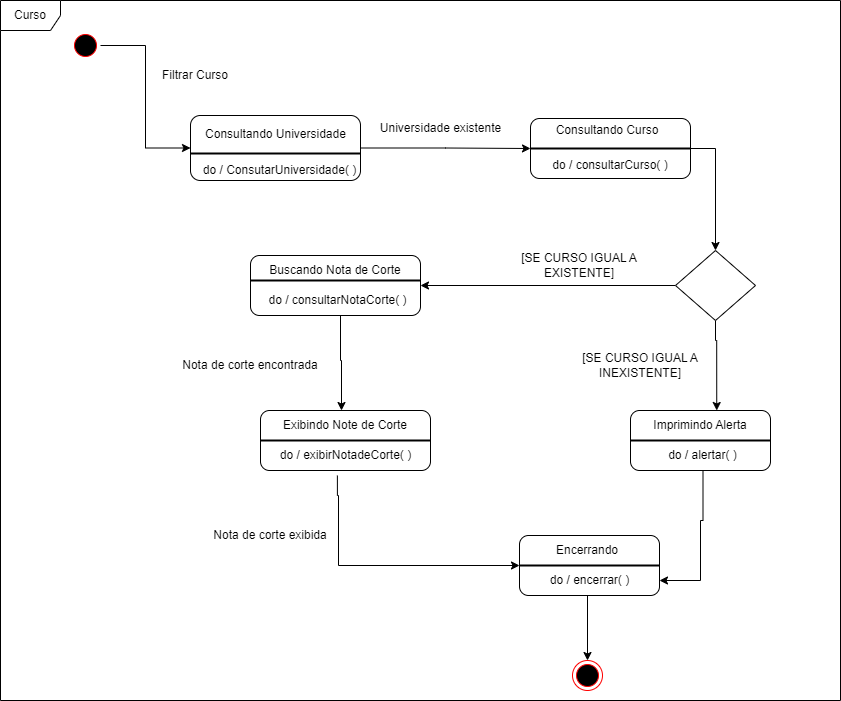

The diagram above was exported from draw.io. Its source (the exported page's mxGraphModel, read from the mxfile embedded in the PNG):
<mxGraphModel dx="990" dy="427" grid="1" gridSize="10" guides="1" tooltips="1" connect="1" arrows="1" fold="1" page="1" pageScale="1" pageWidth="827" pageHeight="1169" math="0" shadow="0">
  <root>
    <mxCell id="0" />
    <mxCell id="1" parent="0" />
    <mxCell id="MRJrD3txYDlSixC1dY6y-1" value="" style="edgeStyle=orthogonalEdgeStyle;rounded=0;orthogonalLoop=1;jettySize=auto;html=1;exitX=1;exitY=0.5;exitDx=0;exitDy=0;entryX=0;entryY=0.5;entryDx=0;entryDy=0;" parent="1" source="MRJrD3txYDlSixC1dY6y-4" target="MRJrD3txYDlSixC1dY6y-3" edge="1">
      <mxGeometry relative="1" as="geometry">
        <mxPoint x="420" y="260" as="targetPoint" />
      </mxGeometry>
    </mxCell>
    <mxCell id="MRJrD3txYDlSixC1dY6y-2" style="edgeStyle=orthogonalEdgeStyle;rounded=0;orthogonalLoop=1;jettySize=auto;html=1;entryX=0;entryY=0.5;entryDx=0;entryDy=0;entryPerimeter=0;" parent="1" source="MRJrD3txYDlSixC1dY6y-3" target="MRJrD3txYDlSixC1dY6y-15" edge="1">
      <mxGeometry relative="1" as="geometry">
        <mxPoint x="720" y="315" as="targetPoint" />
      </mxGeometry>
    </mxCell>
    <mxCell id="MRJrD3txYDlSixC1dY6y-3" value="" style="rounded=1;whiteSpace=wrap;html=1;gradientColor=none;" parent="1" vertex="1">
      <mxGeometry x="470" y="285" width="170" height="65" as="geometry" />
    </mxCell>
    <mxCell id="MRJrD3txYDlSixC1dY6y-4" value="" style="ellipse;html=1;shape=startState;fillColor=#000000;strokeColor=#ff0000;" parent="1" vertex="1">
      <mxGeometry x="350" y="200" width="30" height="30" as="geometry" />
    </mxCell>
    <mxCell id="MRJrD3txYDlSixC1dY6y-5" style="edgeStyle=orthogonalEdgeStyle;rounded=0;orthogonalLoop=1;jettySize=auto;html=1;entryX=0.616;entryY=0;entryDx=0;entryDy=0;entryPerimeter=0;" parent="1" source="MRJrD3txYDlSixC1dY6y-7" target="MRJrD3txYDlSixC1dY6y-20" edge="1">
      <mxGeometry relative="1" as="geometry">
        <mxPoint x="940" y="520" as="targetPoint" />
        <Array as="points">
          <mxPoint x="995" y="510" />
          <mxPoint x="996" y="520" />
        </Array>
      </mxGeometry>
    </mxCell>
    <mxCell id="MRJrD3txYDlSixC1dY6y-6" style="edgeStyle=orthogonalEdgeStyle;rounded=0;orthogonalLoop=1;jettySize=auto;html=1;entryX=1;entryY=0.5;entryDx=0;entryDy=0;" parent="1" source="MRJrD3txYDlSixC1dY6y-7" target="MRJrD3txYDlSixC1dY6y-25" edge="1">
      <mxGeometry relative="1" as="geometry">
        <Array as="points">
          <mxPoint x="700" y="455" />
        </Array>
      </mxGeometry>
    </mxCell>
    <mxCell id="MRJrD3txYDlSixC1dY6y-7" value="" style="rhombus;whiteSpace=wrap;html=1;" parent="1" vertex="1">
      <mxGeometry x="955" y="420" width="80" height="70" as="geometry" />
    </mxCell>
    <mxCell id="MRJrD3txYDlSixC1dY6y-8" value="Universidade existente " style="text;html=1;align=center;verticalAlign=middle;resizable=0;points=[];autosize=1;strokeColor=none;fillColor=none;" parent="1" vertex="1">
      <mxGeometry x="650" y="283" width="140" height="30" as="geometry" />
    </mxCell>
    <mxCell id="MRJrD3txYDlSixC1dY6y-9" value="Filtrar Curso" style="text;html=1;strokeColor=none;fillColor=none;align=center;verticalAlign=middle;whiteSpace=wrap;rounded=0;" parent="1" vertex="1">
      <mxGeometry x="410" y="230" width="130" height="30" as="geometry" />
    </mxCell>
    <mxCell id="MRJrD3txYDlSixC1dY6y-10" value="" style="line;strokeWidth=2;html=1;" parent="1" vertex="1">
      <mxGeometry x="470" y="318" width="170" height="10" as="geometry" />
    </mxCell>
    <mxCell id="MRJrD3txYDlSixC1dY6y-11" value="Consultando Universidade" style="text;html=1;strokeColor=none;fillColor=none;align=center;verticalAlign=middle;whiteSpace=wrap;rounded=0;" parent="1" vertex="1">
      <mxGeometry x="473.75" y="288" width="162.5" height="32" as="geometry" />
    </mxCell>
    <mxCell id="MRJrD3txYDlSixC1dY6y-12" value="do / ConsutarUniversidade( )" style="text;html=1;strokeColor=none;fillColor=none;align=center;verticalAlign=middle;whiteSpace=wrap;rounded=0;" parent="1" vertex="1">
      <mxGeometry x="477.5" y="330" width="162.5" height="20" as="geometry" />
    </mxCell>
    <mxCell id="MRJrD3txYDlSixC1dY6y-13" style="edgeStyle=orthogonalEdgeStyle;rounded=0;orthogonalLoop=1;jettySize=auto;html=1;entryX=0.5;entryY=0;entryDx=0;entryDy=0;" parent="1" source="MRJrD3txYDlSixC1dY6y-14" target="MRJrD3txYDlSixC1dY6y-7" edge="1">
      <mxGeometry relative="1" as="geometry">
        <mxPoint x="940" y="390.0000000000001" as="targetPoint" />
        <Array as="points">
          <mxPoint x="995" y="318" />
        </Array>
      </mxGeometry>
    </mxCell>
    <mxCell id="MRJrD3txYDlSixC1dY6y-14" value="" style="rounded=1;whiteSpace=wrap;html=1;gradientColor=none;" parent="1" vertex="1">
      <mxGeometry x="810" y="288" width="160" height="60" as="geometry" />
    </mxCell>
    <mxCell id="MRJrD3txYDlSixC1dY6y-15" value="" style="line;strokeWidth=2;html=1;" parent="1" vertex="1">
      <mxGeometry x="810" y="313" width="160" height="10" as="geometry" />
    </mxCell>
    <mxCell id="MRJrD3txYDlSixC1dY6y-16" value="Nota de corte encontrada" style="text;html=1;strokeColor=none;fillColor=none;align=center;verticalAlign=middle;whiteSpace=wrap;rounded=0;" parent="1" vertex="1">
      <mxGeometry x="450" y="520" width="160" height="30" as="geometry" />
    </mxCell>
    <mxCell id="MRJrD3txYDlSixC1dY6y-17" value="[SE CURSO IGUAL A EXISTENTE]" style="text;html=1;strokeColor=none;fillColor=none;align=center;verticalAlign=middle;whiteSpace=wrap;rounded=0;" parent="1" vertex="1">
      <mxGeometry x="799" y="420" width="120" height="30" as="geometry" />
    </mxCell>
    <mxCell id="MRJrD3txYDlSixC1dY6y-18" value="do / consultarCurso( )" style="text;html=1;strokeColor=none;fillColor=none;align=center;verticalAlign=middle;whiteSpace=wrap;rounded=0;" parent="1" vertex="1">
      <mxGeometry x="820" y="320" width="140" height="30" as="geometry" />
    </mxCell>
    <mxCell id="MRJrD3txYDlSixC1dY6y-19" value="Consultando Curso" style="text;html=1;strokeColor=none;fillColor=none;align=center;verticalAlign=middle;whiteSpace=wrap;rounded=0;" parent="1" vertex="1">
      <mxGeometry x="817.5" y="289" width="137.5" height="21" as="geometry" />
    </mxCell>
    <mxCell id="MRJrD3txYDlSixC1dY6y-20" value="" style="rounded=1;whiteSpace=wrap;html=1;gradientColor=none;" parent="1" vertex="1">
      <mxGeometry x="910" y="580" width="140" height="60" as="geometry" />
    </mxCell>
    <mxCell id="MRJrD3txYDlSixC1dY6y-21" value="[SE CURSO IGUAL A INEXISTENTE]" style="text;html=1;strokeColor=none;fillColor=none;align=center;verticalAlign=middle;whiteSpace=wrap;rounded=0;" parent="1" vertex="1">
      <mxGeometry x="860" y="520" width="120" height="30" as="geometry" />
    </mxCell>
    <mxCell id="MRJrD3txYDlSixC1dY6y-22" value="" style="line;strokeWidth=2;html=1;" parent="1" vertex="1">
      <mxGeometry x="910" y="605" width="140" height="10" as="geometry" />
    </mxCell>
    <mxCell id="MRJrD3txYDlSixC1dY6y-23" value="Imprimindo Alerta" style="text;html=1;strokeColor=none;fillColor=none;align=center;verticalAlign=middle;whiteSpace=wrap;rounded=0;" parent="1" vertex="1">
      <mxGeometry x="905" y="580" width="150" height="30" as="geometry" />
    </mxCell>
    <mxCell id="MRJrD3txYDlSixC1dY6y-24" value="do / alertar( )" style="text;html=1;strokeColor=none;fillColor=none;align=center;verticalAlign=middle;whiteSpace=wrap;rounded=0;" parent="1" vertex="1">
      <mxGeometry x="920" y="610" width="125" height="30" as="geometry" />
    </mxCell>
    <mxCell id="MRJrD3txYDlSixC1dY6y-25" value="" style="rounded=1;whiteSpace=wrap;html=1;gradientColor=none;" parent="1" vertex="1">
      <mxGeometry x="530" y="425" width="170" height="60" as="geometry" />
    </mxCell>
    <mxCell id="MRJrD3txYDlSixC1dY6y-26" value="" style="line;strokeWidth=2;html=1;" parent="1" vertex="1">
      <mxGeometry x="530" y="445" width="170" height="10" as="geometry" />
    </mxCell>
    <mxCell id="MRJrD3txYDlSixC1dY6y-27" value="Buscando Nota de Corte" style="text;html=1;strokeColor=none;fillColor=none;align=center;verticalAlign=middle;whiteSpace=wrap;rounded=0;" parent="1" vertex="1">
      <mxGeometry x="535" y="425" width="160" height="30" as="geometry" />
    </mxCell>
    <mxCell id="MRJrD3txYDlSixC1dY6y-28" value="do / consultarNotaCorte( )" style="text;html=1;strokeColor=none;fillColor=none;align=center;verticalAlign=middle;whiteSpace=wrap;rounded=0;" parent="1" vertex="1">
      <mxGeometry x="540" y="455" width="155" height="30" as="geometry" />
    </mxCell>
    <mxCell id="MRJrD3txYDlSixC1dY6y-29" value="" style="ellipse;html=1;shape=endState;fillColor=#000000;strokeColor=#ff0000;" parent="1" vertex="1">
      <mxGeometry x="852" y="830" width="30" height="30" as="geometry" />
    </mxCell>
    <mxCell id="MRJrD3txYDlSixC1dY6y-30" value="Curso" style="shape=umlFrame;whiteSpace=wrap;html=1;pointerEvents=0;" parent="1" vertex="1">
      <mxGeometry x="280" y="170" width="840" height="700" as="geometry" />
    </mxCell>
    <mxCell id="MRJrD3txYDlSixC1dY6y-31" style="edgeStyle=orthogonalEdgeStyle;rounded=0;orthogonalLoop=1;jettySize=auto;html=1;entryX=1;entryY=0.75;entryDx=0;entryDy=0;exitX=0.5;exitY=1;exitDx=0;exitDy=0;" parent="1" source="MRJrD3txYDlSixC1dY6y-24" target="MRJrD3txYDlSixC1dY6y-32" edge="1">
      <mxGeometry relative="1" as="geometry">
        <mxPoint x="981" y="760" as="targetPoint" />
        <mxPoint x="980" y="670" as="sourcePoint" />
        <Array as="points">
          <mxPoint x="983" y="690" />
          <mxPoint x="980" y="690" />
          <mxPoint x="980" y="750" />
        </Array>
      </mxGeometry>
    </mxCell>
    <mxCell id="MRJrD3txYDlSixC1dY6y-32" value="" style="rounded=1;whiteSpace=wrap;html=1;gradientColor=none;" parent="1" vertex="1">
      <mxGeometry x="799" y="705" width="140" height="60" as="geometry" />
    </mxCell>
    <mxCell id="MRJrD3txYDlSixC1dY6y-33" value="Encerrando" style="text;html=1;strokeColor=none;fillColor=none;align=center;verticalAlign=middle;whiteSpace=wrap;rounded=0;" parent="1" vertex="1">
      <mxGeometry x="790" y="705" width="154" height="30" as="geometry" />
    </mxCell>
    <mxCell id="MRJrD3txYDlSixC1dY6y-34" value="" style="line;strokeWidth=2;html=1;" parent="1" vertex="1">
      <mxGeometry x="799" y="730" width="140" height="10" as="geometry" />
    </mxCell>
    <mxCell id="MRJrD3txYDlSixC1dY6y-35" value="do / encerrar( )" style="text;html=1;strokeColor=none;fillColor=none;align=center;verticalAlign=middle;whiteSpace=wrap;rounded=0;" parent="1" vertex="1">
      <mxGeometry x="806.5" y="735" width="125" height="30" as="geometry" />
    </mxCell>
    <mxCell id="MRJrD3txYDlSixC1dY6y-36" value="" style="rounded=1;whiteSpace=wrap;html=1;gradientColor=none;" parent="1" vertex="1">
      <mxGeometry x="540" y="580" width="170" height="60" as="geometry" />
    </mxCell>
    <mxCell id="MRJrD3txYDlSixC1dY6y-37" style="edgeStyle=orthogonalEdgeStyle;rounded=0;orthogonalLoop=1;jettySize=auto;html=1;exitX=0.5;exitY=1;exitDx=0;exitDy=0;" parent="1" source="MRJrD3txYDlSixC1dY6y-28" edge="1">
      <mxGeometry relative="1" as="geometry">
        <mxPoint x="621" y="580" as="targetPoint" />
        <mxPoint x="620" y="510" as="sourcePoint" />
        <Array as="points">
          <mxPoint x="620" y="485" />
          <mxPoint x="620" y="530" />
        </Array>
      </mxGeometry>
    </mxCell>
    <mxCell id="MRJrD3txYDlSixC1dY6y-38" value="Exibindo Note de Corte" style="text;html=1;strokeColor=none;fillColor=none;align=center;verticalAlign=middle;whiteSpace=wrap;rounded=0;" parent="1" vertex="1">
      <mxGeometry x="545" y="580" width="160" height="30" as="geometry" />
    </mxCell>
    <mxCell id="MRJrD3txYDlSixC1dY6y-39" value="" style="line;strokeWidth=2;html=1;" parent="1" vertex="1">
      <mxGeometry x="540" y="605" width="170" height="10" as="geometry" />
    </mxCell>
    <mxCell id="MRJrD3txYDlSixC1dY6y-40" value="do / exibirNotadeCorte( )" style="text;html=1;strokeColor=none;fillColor=none;align=center;verticalAlign=middle;whiteSpace=wrap;rounded=0;" parent="1" vertex="1">
      <mxGeometry x="547.5" y="610" width="155" height="30" as="geometry" />
    </mxCell>
    <mxCell id="MRJrD3txYDlSixC1dY6y-41" style="edgeStyle=orthogonalEdgeStyle;rounded=0;orthogonalLoop=1;jettySize=auto;html=1;entryX=0;entryY=0.5;entryDx=0;entryDy=0;entryPerimeter=0;" parent="1" target="MRJrD3txYDlSixC1dY6y-34" edge="1">
      <mxGeometry relative="1" as="geometry">
        <mxPoint x="617.88" y="735" as="targetPoint" />
        <mxPoint x="616.88" y="645" as="sourcePoint" />
        <Array as="points">
          <mxPoint x="617" y="665" />
          <mxPoint x="618" y="735" />
        </Array>
      </mxGeometry>
    </mxCell>
    <mxCell id="MRJrD3txYDlSixC1dY6y-42" style="edgeStyle=orthogonalEdgeStyle;rounded=0;orthogonalLoop=1;jettySize=auto;html=1;entryX=0.5;entryY=0;entryDx=0;entryDy=0;exitX=0.5;exitY=1;exitDx=0;exitDy=0;" parent="1" source="MRJrD3txYDlSixC1dY6y-35" target="MRJrD3txYDlSixC1dY6y-29" edge="1">
      <mxGeometry relative="1" as="geometry">
        <mxPoint x="851" y="870" as="targetPoint" />
        <mxPoint x="850" y="780" as="sourcePoint" />
        <Array as="points">
          <mxPoint x="867" y="765" />
        </Array>
      </mxGeometry>
    </mxCell>
    <mxCell id="MRJrD3txYDlSixC1dY6y-43" value="Nota de corte exibida" style="text;html=1;strokeColor=none;fillColor=none;align=center;verticalAlign=middle;whiteSpace=wrap;rounded=0;" parent="1" vertex="1">
      <mxGeometry x="470" y="690" width="160" height="30" as="geometry" />
    </mxCell>
  </root>
</mxGraphModel>